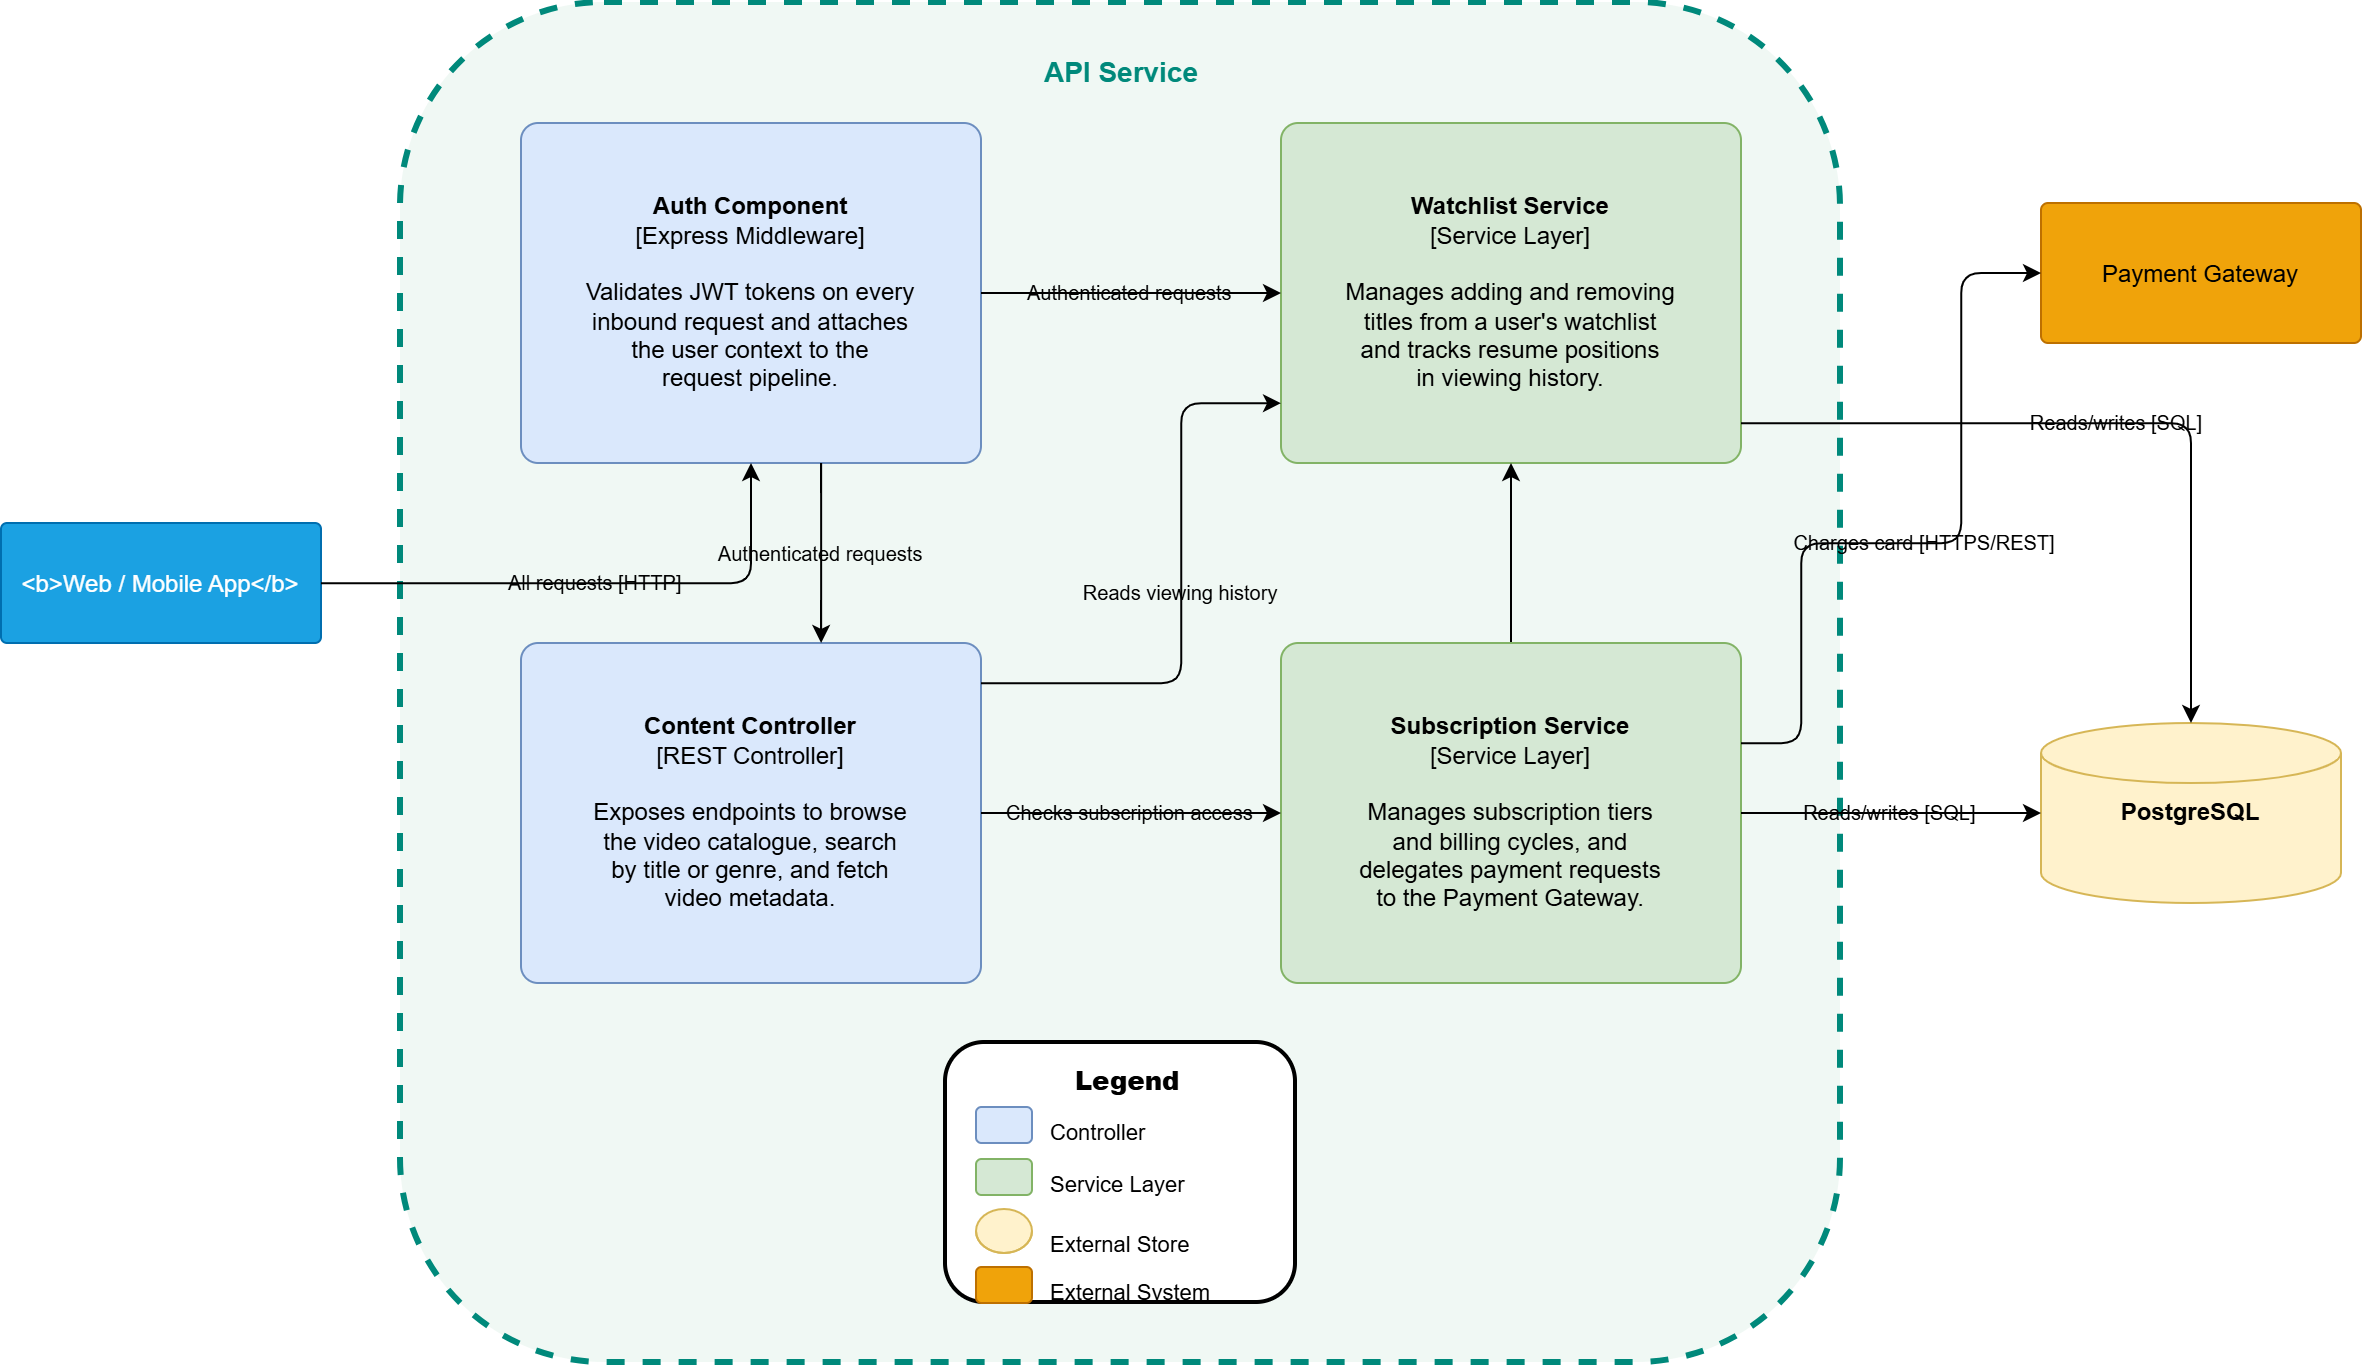

The diagram above was exported from draw.io. Its source (the exported page's mxGraphModel, read from the mxfile embedded in the PNG):
<mxGraphModel dx="1343" dy="939" grid="1" gridSize="10" guides="1" tooltips="1" connect="1" arrows="1" fold="1" page="1" pageScale="1" pageWidth="1654" pageHeight="1169" math="0" shadow="0">
  <root>
    <mxCell id="0" />
    <mxCell id="1" parent="0" />
    <mxCell id="container_boundary" parent="1" style="rounded=1;whiteSpace=wrap;html=1;fillColor=#f0f8f4;strokeColor=#00897b;strokeWidth=3;dashed=1;" value="" vertex="1">
      <mxGeometry height="680" width="720" x="280" y="100" as="geometry" />
    </mxCell>
    <mxCell id="container_label" parent="1" style="text;html=1;strokeColor=none;fillColor=none;align=center;fontSize=14;fontStyle=3;fontColor=#00897b;" value="&lt;span style=&quot;font-style: normal;&quot;&gt;API Service&lt;/span&gt;" vertex="1">
      <mxGeometry height="22" width="320" x="480" y="120" as="geometry" />
    </mxCell>
    <mxCell id="api_gw_caller" parent="1" style="rounded=1;fillColor=#1ba1e2;strokeColor=#006EAF;fontColor=#ffffff;fontSize=12;arcSize=5;" value="&lt;b&gt;Web / Mobile App&lt;/b&gt;" vertex="1">
      <mxGeometry height="60" width="160" x="80" y="360" as="geometry" />
    </mxCell>
    <mxCell id="postgres" parent="1" style="shape=cylinder3;whiteSpace=wrap;html=1;fillColor=#fff2cc;strokeColor=#d6b656;fontSize=12;" value="&lt;b&gt;PostgreSQL&lt;/b&gt;" vertex="1">
      <mxGeometry height="90" width="150" x="1100" y="460" as="geometry" />
    </mxCell>
    <mxCell id="payment_ext" parent="1" style="rounded=1;fillColor=#f0a30a;strokeColor=#BD7000;fontSize=12;arcSize=5;" value="Payment Gateway" vertex="1">
      <mxGeometry height="70" width="160" x="1100" y="200" as="geometry" />
    </mxCell>
    <mxCell id="auth" parent="1" style="rounded=1;whiteSpace=wrap;html=1;fillColor=#dae8fc;strokeColor=#6c8ebf;fontSize=12;arcSize=5;" value="&lt;b&gt;Auth Component&lt;/b&gt;&#10;[Express Middleware]&#10;&#10;Validates JWT tokens on every&#10;inbound request and attaches&#10;the user context to the&#10;request pipeline." vertex="1">
      <mxGeometry height="170" width="230" x="340" y="160" as="geometry" />
    </mxCell>
    <mxCell id="content_ctrl" parent="1" style="rounded=1;whiteSpace=wrap;html=1;fillColor=#dae8fc;strokeColor=#6c8ebf;fontSize=12;arcSize=5;" value="&lt;b&gt;Content Controller&lt;/b&gt;&#10;[REST Controller]&#10;&#10;Exposes endpoints to browse&#10;the video catalogue, search&#10;by title or genre, and fetch&#10;video metadata." vertex="1">
      <mxGeometry height="170" width="230" x="340" y="420" as="geometry" />
    </mxCell>
    <mxCell id="watchlist_svc" parent="1" style="rounded=1;whiteSpace=wrap;html=1;fillColor=#d5e8d4;strokeColor=#82b366;fontSize=12;arcSize=5;" value="&lt;b&gt;Watchlist Service&lt;/b&gt;&#10;[Service Layer]&#10;&#10;Manages adding and removing&#10;titles from a user's watchlist&#10;and tracks resume positions&#10;in viewing history." vertex="1">
      <mxGeometry height="170" width="230" x="720" y="160" as="geometry" />
    </mxCell>
    <mxCell id="7eqShBrf0cRs6tg2ii8O-2" edge="1" parent="1" source="sub_svc" style="edgeStyle=orthogonalEdgeStyle;rounded=0;orthogonalLoop=1;jettySize=auto;html=1;" target="watchlist_svc" value="">
      <mxGeometry relative="1" as="geometry" />
    </mxCell>
    <mxCell id="sub_svc" parent="1" style="rounded=1;whiteSpace=wrap;html=1;fillColor=#d5e8d4;strokeColor=#82b366;fontSize=12;arcSize=5;" value="&lt;b&gt;Subscription Service&lt;/b&gt;&#10;[Service Layer]&#10;&#10;Manages subscription tiers&#10;and billing cycles, and&#10;delegates payment requests&#10;to the Payment Gateway." vertex="1">
      <mxGeometry height="170" width="230" x="720" y="420" as="geometry" />
    </mxCell>
    <mxCell id="conn1" edge="1" parent="1" source="api_gw_caller" style="edgeStyle=orthogonalEdgeStyle;fontSize=10;labelBackgroundColor=none;" target="auth" value="All requests [HTTP]">
      <mxGeometry relative="1" as="geometry" />
    </mxCell>
    <mxCell id="conn2" edge="1" parent="1" source="auth" style="edgeStyle=orthogonalEdgeStyle;fontSize=10;labelBackgroundColor=none;" target="content_ctrl" value="Authenticated requests">
      <mxGeometry relative="1" as="geometry">
        <Array as="points">
          <mxPoint x="490" y="400" />
          <mxPoint x="490" y="400" />
        </Array>
      </mxGeometry>
    </mxCell>
    <mxCell id="conn3" edge="1" parent="1" source="auth" style="edgeStyle=orthogonalEdgeStyle;fontSize=10;labelBackgroundColor=none;" target="watchlist_svc" value="Authenticated requests">
      <mxGeometry relative="1" x="-0.0044" as="geometry">
        <mxPoint as="offset" />
      </mxGeometry>
    </mxCell>
    <mxCell id="conn4" edge="1" parent="1" source="content_ctrl" style="edgeStyle=orthogonalEdgeStyle;fontSize=10;labelBackgroundColor=none;" target="watchlist_svc" value="Reads viewing history">
      <mxGeometry relative="1" as="geometry">
        <Array as="points">
          <mxPoint x="670" y="440" />
          <mxPoint x="670" y="300" />
        </Array>
      </mxGeometry>
    </mxCell>
    <mxCell id="conn5" edge="1" parent="1" source="content_ctrl" style="edgeStyle=orthogonalEdgeStyle;fontSize=10;labelBackgroundColor=none;" target="sub_svc" value="Checks subscription access">
      <mxGeometry relative="1" as="geometry" />
    </mxCell>
    <mxCell id="conn6" edge="1" parent="1" source="watchlist_svc" style="edgeStyle=orthogonalEdgeStyle;fontSize=10;labelBackgroundColor=none;entryX=0.5;entryY=0;entryDx=0;entryDy=0;entryPerimeter=0;" target="postgres" value="Reads/writes [SQL]">
      <mxGeometry relative="1" as="geometry">
        <Array as="points">
          <mxPoint x="1175" y="310" />
        </Array>
      </mxGeometry>
    </mxCell>
    <mxCell id="conn7" edge="1" parent="1" source="sub_svc" style="edgeStyle=orthogonalEdgeStyle;fontSize=10;labelBackgroundColor=none;" target="postgres" value="Reads/writes [SQL]">
      <mxGeometry relative="1" as="geometry" />
    </mxCell>
    <mxCell id="conn8" edge="1" parent="1" source="sub_svc" style="edgeStyle=orthogonalEdgeStyle;fontSize=10;labelBackgroundColor=none;" target="payment_ext" value="Charges card [HTTPS/REST]">
      <mxGeometry relative="1" as="geometry">
        <Array as="points">
          <mxPoint x="980" y="470" />
          <mxPoint x="980" y="370" />
          <mxPoint x="1060" y="370" />
          <mxPoint x="1060" y="235" />
        </Array>
      </mxGeometry>
    </mxCell>
    <mxCell id="7eqShBrf0cRs6tg2ii8O-3" connectable="0" parent="1" style="group" value="" vertex="1">
      <mxGeometry height="130" width="175" x="552.5" y="620" as="geometry" />
    </mxCell>
    <mxCell id="leg_bg" parent="7eqShBrf0cRs6tg2ii8O-3" style="rounded=1;whiteSpace=wrap;html=1;fillColor=#ffffff;strokeColor=#000000;strokeWidth=2;" value="" vertex="1">
      <mxGeometry height="130" width="175" as="geometry" />
    </mxCell>
    <mxCell id="leg_t" parent="7eqShBrf0cRs6tg2ii8O-3" style="text;html=1;strokeColor=none;fillColor=none;align=center;fontSize=13;fontStyle=1;" value="&lt;b&gt;Legend&lt;/b&gt;" vertex="1">
      <mxGeometry height="20" width="60" x="60" y="5" as="geometry" />
    </mxCell>
    <mxCell id="ll1" parent="7eqShBrf0cRs6tg2ii8O-3" style="rounded=1;fillColor=#dae8fc;strokeColor=#6c8ebf;" value="" vertex="1">
      <mxGeometry height="18" width="28" x="15" y="32" as="geometry" />
    </mxCell>
    <mxCell id="lt1" parent="7eqShBrf0cRs6tg2ii8O-3" style="text;html=1;strokeColor=none;fillColor=none;align=left;fontSize=11;" value="Controller" vertex="1">
      <mxGeometry height="18" width="115" x="50" y="32" as="geometry" />
    </mxCell>
    <mxCell id="ll2" parent="7eqShBrf0cRs6tg2ii8O-3" style="rounded=1;fillColor=#d5e8d4;strokeColor=#82b366;" value="" vertex="1">
      <mxGeometry height="18" width="28" x="15" y="58" as="geometry" />
    </mxCell>
    <mxCell id="lt2" parent="7eqShBrf0cRs6tg2ii8O-3" style="text;html=1;strokeColor=none;fillColor=none;align=left;fontSize=11;" value="Service Layer" vertex="1">
      <mxGeometry height="18" width="115" x="50" y="58" as="geometry" />
    </mxCell>
    <mxCell id="ll3" parent="7eqShBrf0cRs6tg2ii8O-3" style="shape=cylinder3;fillColor=#fff2cc;strokeColor=#d6b656;" value="" vertex="1">
      <mxGeometry height="22" width="28" x="15" y="83" as="geometry" />
    </mxCell>
    <mxCell id="lt3" parent="7eqShBrf0cRs6tg2ii8O-3" style="text;html=1;strokeColor=none;fillColor=none;align=left;fontSize=11;" value="External Store" vertex="1">
      <mxGeometry height="18" width="115" x="50" y="88" as="geometry" />
    </mxCell>
    <mxCell id="ll4" parent="7eqShBrf0cRs6tg2ii8O-3" style="rounded=1;fillColor=#f0a30a;strokeColor=#BD7000;" value="" vertex="1">
      <mxGeometry height="18" width="28" x="15" y="112" as="geometry" />
    </mxCell>
    <mxCell id="lt4" parent="7eqShBrf0cRs6tg2ii8O-3" style="text;html=1;strokeColor=none;fillColor=none;align=left;fontSize=11;" value="External System" vertex="1">
      <mxGeometry height="18" width="115" x="50" y="112" as="geometry" />
    </mxCell>
  </root>
</mxGraphModel>